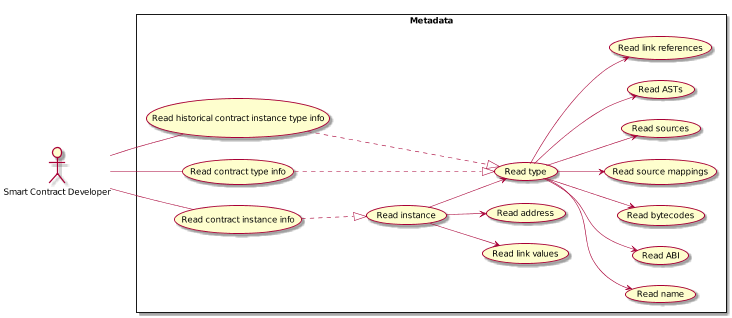

The diagram above was rendered by PlantUML. Its source (embedded in the PNG):
@startuml
scale 0.60
left to right direction

:Smart Contract Developer: as :SmartContractDev:

rectangle Metadata {
  (Read contract instance info) as (ReadContractInstance)
  (Read contract type info) as (ReadContractType)
  (Read historical contract instance type info) as (ReadHistoricalInstanceType)

  (Read instance) as (ReadInstanceData)
  (Read type) as (ReadTypeData)

  ReadInstanceData <|.up. ReadContractInstance
  ReadTypeData <|.up.. ReadContractType
  ReadTypeData <|.up.. ReadHistoricalInstanceType

  (Read name) as (ReadName)
  (Read ABI) as (ReadABI)
  (Read bytecodes) as (ReadBytecodes)
  (Read source mappings) as (ReadSourceMaps)
  (Read link values) as (ReadLinkVals)
  (Read sources) as (ReadSources)
  (Read ASTs) as (ReadASTs)

  (Read link references) as (ReadLinkRefs)
  (Read address) as (ReadAddress)

  ReadTypeData --> ReadName
  ReadTypeData --> ReadABI
  ReadTypeData --> ReadBytecodes
  ReadTypeData --> ReadSourceMaps
  ReadTypeData --> ReadLinkRefs
  ReadTypeData --> ReadSources
  ReadTypeData --> ReadASTs

  ReadInstanceData --> ReadTypeData
  ReadInstanceData --> ReadLinkVals
  ReadInstanceData --> ReadAddress
}

SmartContractDev -- ReadContractInstance
SmartContractDev -- ReadContractType
SmartContractDev -- ReadHistoricalInstanceType

@enduml